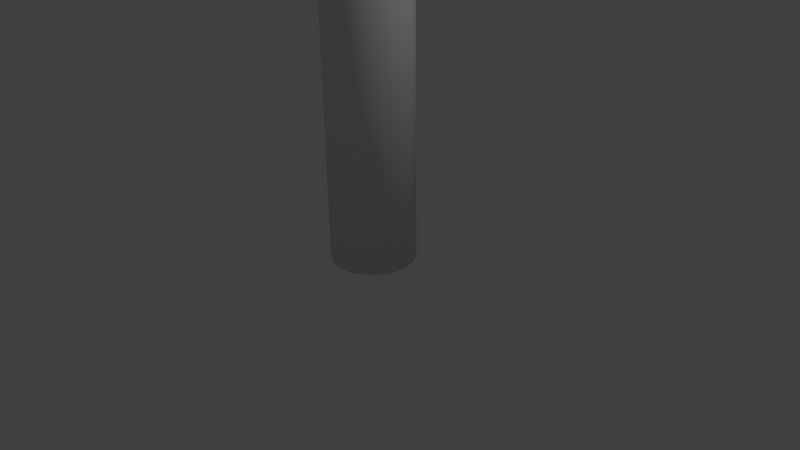# Source: spike.blend  (saved by Blender 2.76.0; exported with 4.5.12 LTS)
import bpy
from mathutils import Matrix  # noqa: F401  (used for matrix-valued properties, if any)

bpy.ops.wm.read_factory_settings(use_empty=True)
scene = bpy.context.scene
scene.name = 'Scene'

# ---- collections
col_collection_1 = bpy.data.collections.new('Collection 1'); scene.collection.children.link(col_collection_1)

# ---- materials (node trees are filled in below, after node groups)
mat_spike_head = bpy.data.materials.new('Spike_Head')
mat_spike_head.alpha_threshold = 0.0
mat_spike_head.use_transparent_shadow = False
mat_spike_head.roughness = 0.5
mat_spike_body = bpy.data.materials.new('Spike_Body')
mat_spike_body.alpha_threshold = 0.0
mat_spike_body.use_transparent_shadow = False
mat_spike_body.roughness = 0.5

# ---- material node trees

# ---- world
world_world = bpy.data.worlds.new('World'); scene.world = world_world
world_world.color = (0.05088, 0.05088, 0.05088)
world_world.use_sun_shadow = False
world_world.sun_shadow_jitter_overblur = 0.0
world_world.cycles.sampling_method = 'MANUAL'
world_world.cycles.sample_map_resolution = 256

# ---- cameras
cam_camera = bpy.data.cameras.new('Camera')
cam_camera.clip_end = 100.0
cam_camera.lens = 35.0
cam_camera.sensor_width = 32.0
cam_camera.sensor_height = 18.0
cam_camera.ortho_scale = 7.314
cam_camera.dof.focus_distance = 0.0
cam_camera.dof.aperture_fstop = 128.0

# ---- lights
light_lamp = bpy.data.lights.new('Lamp', 'POINT')
light_lamp.transmission_factor = 0.0
light_lamp.cutoff_distance = 30.0
light_lamp.energy = 100.0
light_lamp.shadow_buffer_clip_start = 1.001
light_lamp.shadow_soft_size = 0.1
light_lamp.shadow_maximum_resolution = 0.006
light_lamp.use_absolute_resolution = True
light_lamp.cycles.use_multiple_importance_sampling = False

# ---- meshes
me_cylinder_001 = bpy.data.meshes.new('Cylinder.001')
me_cylinder_001.from_pydata([(-5.777e-08, 0.5503, 0.0), (-0.0004789, 0.5279, 4.122), (0.2106, 0.5085, 0.0), (0.1902, 0.4849, 4.154), (0.3892, 0.3892, 0.0), (0.3794, 0.3928, 4.092), (0.5085, 0.2106, 0.0), (0.4927, 0.2078, 4.076), (0.5503, -2.625e-08, 0.0), (0.5281, -0.0135, 4.092), (0.5085, -0.2106, 0.0), (0.4896, -0.1889, 4.141), (0.3892, -0.3892, 0.0), (0.3771, -0.3719, 4.079), (0.2106, -0.5085, 0.0), (0.1907, -0.483, 4.122), (2.533e-08, -0.5503, 0.0), (-0.01421, -0.5294, 4.096), (-0.2106, -0.5085, 0.0), (-0.2099, -0.4811, 4.134), (-0.3892, -0.3892, 0.0), (-0.3431, -0.3761, 4.146), (-0.5085, -0.2106, 0.0), (-0.4938, -0.2154, 4.093), (-0.5503, 4.369e-09, 0.0), (-0.5242, -0.01656, 4.134), (-0.5085, 0.2106, 0.0), (-0.4948, 0.2027, 4.09), (-0.3892, 0.3892, 0.0), (-0.3552, 0.3591, 4.177), (-0.2106, 0.5085, 0.0), (-0.2046, 0.4922, 4.102), (7.542e-08, -5.544e-09, 5.263), (0.005582, 0.5448, 3.949), (0.2204, 0.4987, 3.949), (0.378, 0.4003, 3.935), (0.5098, 0.2092, 3.947), (0.5392, 0.01116, 3.949), (0.5006, -0.2106, 3.973), (0.3655, -0.3892, 3.941), (0.2106, -0.5085, 3.965), (-0.02171, -0.5503, 3.933), (-0.1968, -0.5085, 3.941), (-0.3872, -0.3892, 3.957), (-0.5065, -0.2106, 3.939), (-0.5503, -7.163e-09, 3.947), (-0.4987, 0.2204, 3.965), (-0.3961, 0.3822, 3.951), (-0.2092, 0.5071, 3.965)], [], [(33, 1, 3, 34), (34, 3, 5, 35), (35, 5, 7, 36), (36, 7, 9, 37), (37, 9, 11, 38), (38, 11, 13, 39), (39, 13, 15, 40), (40, 15, 17, 41), (41, 17, 19, 42), (42, 19, 21, 43), (43, 21, 23, 44), (44, 23, 25, 45), (45, 25, 27, 46), (46, 27, 29, 47), (48, 31, 1, 33), (47, 29, 31, 48), (0, 2, 4, 6, 8, 10, 12, 14, 16, 18, 20, 22, 24, 26, 28, 30), (9, 7, 32), (19, 17, 32), (29, 27, 32), (5, 3, 32), (15, 13, 32), (25, 23, 32), (11, 9, 32), (21, 19, 32), (31, 29, 32), (7, 5, 32), (17, 15, 32), (3, 1, 32), (27, 25, 32), (13, 11, 32), (23, 21, 32), (1, 31, 32), (28, 47, 48, 30), (30, 48, 33, 0), (26, 46, 47, 28), (24, 45, 46, 26), (22, 44, 45, 24), (20, 43, 44, 22), (18, 42, 43, 20), (16, 41, 42, 18), (14, 40, 41, 16), (12, 39, 40, 14), (10, 38, 39, 12), (8, 37, 38, 10), (6, 36, 37, 8), (4, 35, 36, 6), (2, 34, 35, 4), (0, 33, 34, 2)])
me_cylinder_001.polygons.foreach_set('use_smooth', [True] * 49)
me_cylinder_001.polygons.foreach_set('material_index', [1, 1, 1, 1, 1, 1, 1, 1, 1, 1, 1, 1, 1, 1, 1, 1, 0, 0, 0, 0, 0, 0, 0, 0, 0, 0, 0, 0, 0, 0, 0, 0, 0, 1, 1, 1, 1, 1, 1, 1, 1, 1, 1, 1, 1, 1, 1, 1, 1])
_uv = me_cylinder_001.uv_layers.new(name='UVMap')
_uv.uv.foreach_set('vector', [0.1369, 0.8315, 0.1384, 0.8687, 0.09624, 0.8758, 0.09068, 0.8322, 0.09068, 0.8322, 0.09624, 0.8758, 0.05087, 0.8632, 0.05153, 0.8299, 0.05153, 0.8299, 0.05087, 0.8632, 0.004581, 0.8607, 0.002361, 0.8331, 0.7201, 0.8347, 0.7197, 0.8624, 0.6718, 0.8646, 0.6777, 0.8342, 0.6777, 0.8342, 0.6718, 0.8646, 0.6331, 0.8743, 0.6302, 0.8384, 0.6302, 0.8384, 0.6331, 0.8743, 0.5869, 0.8608, 0.5831, 0.8312, 0.5831, 0.8312, 0.5869, 0.8608, 0.5398, 0.8691, 0.5421, 0.8352, 0.5421, 0.8352, 0.5398, 0.8691, 0.494, 0.8636, 0.4927, 0.8282, 0.4927, 0.8282, 0.494, 0.8636, 0.4497, 0.8716, 0.4548, 0.8299, 0.4548, 0.8299, 0.4497, 0.8716, 0.4127, 0.8741, 0.4077, 0.833, 0.4077, 0.833, 0.4127, 0.8741, 0.3647, 0.8625, 0.3627, 0.8294, 0.3627, 0.8294, 0.3647, 0.8625, 0.3208, 0.8711, 0.3174, 0.831, 0.3174, 0.831, 0.3208, 0.8711, 0.2728, 0.8615, 0.2699, 0.8346, 0.2699, 0.8346, 0.2728, 0.8615, 0.227, 0.8803, 0.2297, 0.8314, 0.1828, 0.8345, 0.1833, 0.864, 0.1384, 0.8687, 0.1369, 0.8315, 0.2297, 0.8314, 0.227, 0.8803, 0.1833, 0.864, 0.1828, 0.8345, 0.8648, 0.5119, 0.9066, 0.5292, 0.9387, 0.5613, 0.956, 0.6031, 0.956, 0.6484, 0.9387, 0.6902, 0.9066, 0.7222, 0.8648, 0.7396, 0.8195, 0.7396, 0.7777, 0.7222, 0.7456, 0.6902, 0.7283, 0.6484, 0.7283, 0.6031, 0.7456, 0.5613, 0.7777, 0.5292, 0.8195, 0.5119, 0.9531, 0.007961, 0.9999, 0.0001401, 0.9999, 0.2748, 0.7814, 0.1292, 0.8017, 0.091, 0.9999, 0.2748, 0.7536, 0.3308, 0.7283, 0.2901, 0.9999, 0.2748, 0.8246, 0.4835, 0.8032, 0.4425, 0.9999, 0.2748, 0.8383, 0.0654, 0.8718, 0.03302, 0.9999, 0.2748, 0.7391, 0.2438, 0.7385, 0.2004, 0.9999, 0.2748, 0.9185, 0.02651, 0.9531, 0.007961, 0.9999, 0.2748, 0.7669, 0.162, 0.7814, 0.1292, 0.9999, 0.2748, 0.7502, 0.3759, 0.7536, 0.3308, 0.9999, 0.2748, 0.8608, 0.5116, 0.8246, 0.4835, 0.9999, 0.2748, 0.8017, 0.091, 0.8383, 0.0654, 0.9999, 0.2748, 0.8032, 0.4425, 0.7735, 0.4131, 0.9999, 0.2748, 0.7283, 0.2901, 0.7391, 0.2438, 0.9999, 0.2748, 0.8718, 0.03302, 0.9185, 0.02651, 0.9999, 0.2748, 0.7385, 0.2004, 0.7669, 0.162, 0.9999, 0.2748, 0.7735, 0.4131, 0.7502, 0.3759, 0.9999, 0.2748, 0.2277, 0.0001401, 0.2297, 0.8314, 0.1828, 0.8345, 0.1819, 0.0001532, 0.1819, 0.0001532, 0.1828, 0.8345, 0.1369, 0.8315, 0.1363, 0.0002065, 0.2734, 0.0001615, 0.2699, 0.8346, 0.2297, 0.8314, 0.2277, 0.0001401, 0.3191, 0.0002389, 0.3174, 0.831, 0.2699, 0.8346, 0.2734, 0.0001615, 0.3645, 0.0003396, 0.3627, 0.8294, 0.3174, 0.831, 0.3191, 0.0002389, 0.41, 0.0004623, 0.4077, 0.833, 0.3627, 0.8294, 0.3645, 0.0003396, 0.4555, 0.000613, 0.4548, 0.8299, 0.4077, 0.833, 0.41, 0.0004623, 0.5011, 0.000812, 0.4927, 0.8282, 0.4548, 0.8299, 0.4555, 0.000613, 0.5467, 0.001037, 0.5421, 0.8352, 0.4927, 0.8282, 0.5011, 0.000812, 0.592, 0.001277, 0.5831, 0.8312, 0.5421, 0.8352, 0.5467, 0.001037, 0.6373, 0.001596, 0.6302, 0.8384, 0.5831, 0.8312, 0.592, 0.001277, 0.6828, 0.001957, 0.6777, 0.8342, 0.6302, 0.8384, 0.6373, 0.001596, 0.728, 0.002372, 0.7201, 0.8347, 0.6777, 0.8342, 0.6828, 0.001957, 0.04548, 0.0004377, 0.05153, 0.8299, 0.002361, 0.8331, 0.0001401, 0.0005769, 0.09082, 0.0003032, 0.09068, 0.8322, 0.05153, 0.8299, 0.04548, 0.0004377, 0.1363, 0.0002065, 0.1369, 0.8315, 0.09068, 0.8322, 0.09082, 0.0003032])
me_cylinder_001.materials.append(mat_spike_head)
me_cylinder_001.materials.append(mat_spike_body)
me_cylinder_001.use_remesh_preserve_volume = False
me_cylinder_001.use_remesh_preserve_attributes = False
me_cylinder_001.use_mirror_vertex_groups = False
me_cylinder_001.update()
me_cylinder_001.normals_split_custom_set([tuple(v) for v in zip(*[iter([0.01522, 0.9986, 0.04989, -0.006869, 0.9667, 0.2556, 0.3389, 0.8971, 0.2834, 0.3721, 0.9269, 0.04913, 0.3721, 0.9269, 0.04913, 0.3389, 0.8971, 0.2834, 0.6873, 0.6867, 0.2369, 0.6905, 0.7223, 0.03793, 0.6905, 0.7223, 0.03793, 0.6873, 0.6867, 0.2369, 0.9062, 0.3464, 0.2425, 0.9299, 0.3647, 0.04673, 0.9299, 0.3647, 0.04673, 0.9062, 0.3464, 0.2425, 0.971, 0.002639, 0.2392, 0.9988, 0.0009018, 0.04816, 0.9988, 0.0009018, 0.04816, 0.971, 0.002639, 0.2392, 0.8912, -0.3603, 0.2756, 0.9181, -0.3945, 0.03963, 0.9181, -0.3945, 0.03963, 0.8912, -0.3603, 0.2756, 0.6873, -0.6891, 0.2299, 0.7009, -0.7114, 0.05056, 0.7009, -0.7114, 0.05056, 0.6873, -0.6891, 0.2299, 0.3661, -0.8839, 0.291, 0.3922, -0.9166, 0.07748, 0.3922, -0.9166, 0.07748, 0.3661, -0.8839, 0.291, -0.008142, -0.9651, 0.2619, -0.02035, -0.9976, 0.06584, -0.02035, -0.9976, 0.06584, -0.008142, -0.9651, 0.2619, -0.3817, -0.881, 0.2797, -0.3836, -0.9212, 0.06539, -0.3836, -0.9212, 0.06539, -0.3817, -0.881, 0.2797, -0.6612, -0.6914, 0.2911, -0.6973, -0.713, 0.07364, -0.6973, -0.713, 0.07364, -0.6612, -0.6914, 0.2911, -0.8791, -0.4065, 0.2488, -0.9187, -0.3903, 0.05966, -0.9187, -0.3903, 0.05966, -0.8791, -0.4065, 0.2488, -0.9589, -0.01212, 0.2836, -0.9985, 0.008233, 0.05394, -0.9985, 0.008233, 0.05394, -0.9589, -0.01212, 0.2836, -0.8956, 0.3669, 0.2517, -0.9153, 0.3953, 0.07702, -0.9153, 0.3953, 0.07702, -0.8956, 0.3669, 0.2517, -0.6716, 0.6667, 0.3232, -0.7108, 0.6989, 0.07865, -0.3826, 0.9214, 0.06823, -0.3753, 0.8918, 0.2527, -0.006869, 0.9667, 0.2556, 0.01522, 0.9986, 0.04989, -0.7108, 0.6989, 0.07865, -0.6716, 0.6667, 0.3232, -0.3753, 0.8918, 0.2527, -0.3826, 0.9214, 0.06823, 0.006959, 0.7467, -0.6651, 0.2833, 0.6913, -0.6647, 0.5219, 0.5331, -0.6659, 0.6909, 0.2798, -0.6666, 0.7479, -0.004501, -0.6638, 0.6865, -0.2914, -0.6662, 0.5303, -0.5287, -0.6627, 0.293, -0.6852, -0.6669, -0.009547, -0.7459, -0.666, -0.2871, -0.69, -0.6644, -0.5235, -0.5314, -0.666, -0.689, -0.2872, -0.6654, -0.7457, 0.004794, -0.6663, -0.6896, 0.2878, -0.6645, -0.5303, 0.5246, -0.666, -0.2816, 0.6909, -0.6658, 0.971, 0.002639, 0.2392, 0.9062, 0.3464, 0.2425, 0.001803, -0.002915, 1.0, -0.3817, -0.881, 0.2797, -0.008142, -0.9651, 0.2619, 0.001803, -0.002915, 1.0, -0.6716, 0.6667, 0.3232, -0.8956, 0.3669, 0.2517, 0.001803, -0.002915, 1.0, 0.6873, 0.6867, 0.2369, 0.3389, 0.8971, 0.2834, 0.001803, -0.002915, 1.0, 0.3661, -0.8839, 0.291, 0.6873, -0.6891, 0.2299, 0.001803, -0.002915, 1.0, -0.9589, -0.01212, 0.2836, -0.8791, -0.4065, 0.2488, 0.001803, -0.002915, 1.0, 0.8912, -0.3603, 0.2756, 0.971, 0.002639, 0.2392, 0.001803, -0.002915, 1.0, -0.6612, -0.6914, 0.2911, -0.3817, -0.881, 0.2797, 0.001803, -0.002915, 1.0, -0.3753, 0.8918, 0.2527, -0.6716, 0.6667, 0.3232, 0.001803, -0.002915, 1.0, 0.9062, 0.3464, 0.2425, 0.6873, 0.6867, 0.2369, 0.001803, -0.002915, 1.0, -0.008142, -0.9651, 0.2619, 0.3661, -0.8839, 0.291, 0.001803, -0.002915, 1.0, 0.3389, 0.8971, 0.2834, -0.006869, 0.9667, 0.2556, 0.001803, -0.002915, 1.0, -0.8956, 0.3669, 0.2517, -0.9589, -0.01212, 0.2836, 0.001803, -0.002915, 1.0, 0.6873, -0.6891, 0.2299, 0.8912, -0.3603, 0.2756, 0.001803, -0.002915, 1.0, -0.8791, -0.4065, 0.2488, -0.6612, -0.6914, 0.2911, 0.001803, -0.002915, 1.0, -0.006869, 0.9667, 0.2556, -0.3753, 0.8918, 0.2527, 0.001803, -0.002915, 1.0, -0.5303, 0.5246, -0.666, -0.7108, 0.6989, 0.07865, -0.3826, 0.9214, 0.06823, -0.2816, 0.6909, -0.6658, -0.2816, 0.6909, -0.6658, -0.3826, 0.9214, 0.06823, 0.01522, 0.9986, 0.04989, 0.006959, 0.7467, -0.6651, -0.6896, 0.2878, -0.6645, -0.9153, 0.3953, 0.07702, -0.7108, 0.6989, 0.07865, -0.5303, 0.5246, -0.666, -0.7457, 0.004794, -0.6663, -0.9985, 0.008233, 0.05394, -0.9153, 0.3953, 0.07702, -0.6896, 0.2878, -0.6645, -0.689, -0.2872, -0.6654, -0.9187, -0.3903, 0.05966, -0.9985, 0.008233, 0.05394, -0.7457, 0.004794, -0.6663, -0.5235, -0.5314, -0.666, -0.6973, -0.713, 0.07364, -0.9187, -0.3903, 0.05966, -0.689, -0.2872, -0.6654, -0.2871, -0.69, -0.6644, -0.3836, -0.9212, 0.06539, -0.6973, -0.713, 0.07364, -0.5235, -0.5314, -0.666, -0.009547, -0.7459, -0.666, -0.02035, -0.9976, 0.06584, -0.3836, -0.9212, 0.06539, -0.2871, -0.69, -0.6644, 0.293, -0.6852, -0.6669, 0.3922, -0.9166, 0.07748, -0.02035, -0.9976, 0.06584, -0.009547, -0.7459, -0.666, 0.5303, -0.5287, -0.6627, 0.7009, -0.7114, 0.05056, 0.3922, -0.9166, 0.07748, 0.293, -0.6852, -0.6669, 0.6865, -0.2914, -0.6662, 0.9181, -0.3945, 0.03963, 0.7009, -0.7114, 0.05056, 0.5303, -0.5287, -0.6627, 0.7479, -0.004501, -0.6638, 0.9988, 0.0009018, 0.04816, 0.9181, -0.3945, 0.03963, 0.6865, -0.2914, -0.6662, 0.6909, 0.2798, -0.6666, 0.9299, 0.3647, 0.04673, 0.9988, 0.0009018, 0.04816, 0.7479, -0.004501, -0.6638, 0.5219, 0.5331, -0.6659, 0.6905, 0.7223, 0.03793, 0.9299, 0.3647, 0.04673, 0.6909, 0.2798, -0.6666, 0.2833, 0.6913, -0.6647, 0.3721, 0.9269, 0.04913, 0.6905, 0.7223, 0.03793, 0.5219, 0.5331, -0.6659, 0.006959, 0.7467, -0.6651, 0.01522, 0.9986, 0.04989, 0.3721, 0.9269, 0.04913, 0.2833, 0.6913, -0.6647])] * 3)])

# ---- objects
ob_spike = bpy.data.objects.new('Spike', me_cylinder_001)
ob_lamp = bpy.data.objects.new('Lamp', light_lamp)
ob_camera = bpy.data.objects.new('Camera', cam_camera)

# ---- transforms, parenting, visibility, modifiers, constraints
ob_spike.location = (0.0, 0.0, 0.0)
ob_spike.rotation_euler = (-1.629e-07, 0.0, 0.0)
ob_spike.color = (0.8, 0.8, 0.8, 1.0)
ob_spike.lineart.crease_threshold = 0.0
ob_lamp.location = (4.076, 1.005, 5.904)
ob_lamp.rotation_euler = (0.6503, 0.05522, 1.866)
ob_lamp.lock_rotations_4d = False
ob_lamp.empty_display_type = 'ARROWS'
ob_lamp.color = (0.0, 0.0, 0.0, 0.0)
ob_lamp.lineart.crease_threshold = 0.0
ob_camera.location = (7.481, -6.508, 5.344)
ob_camera.rotation_euler = (1.109, 0.01082, 0.8149)
ob_camera.lock_rotations_4d = False
ob_camera.empty_display_type = 'ARROWS'
ob_camera.color = (0.0, 0.0, 0.0, 0.0)
ob_camera.display_type = 'WIRE'
ob_camera.lineart.crease_threshold = 0.0

# ---- collection membership
col_collection_1.objects.link(ob_spike)
col_collection_1.objects.link(ob_lamp)
col_collection_1.objects.link(ob_camera)

# ---- scene / render settings (as saved in the file)
scene.camera = ob_camera
scene.frame_start = 1; scene.frame_end = 250; scene.frame_set(1)
scene.render.engine = 'BLENDER_EEVEE_NEXT'
scene.render.resolution_percentage = 50
scene.render.dither_intensity = 0.0
scene.cycles.use_denoising = False
scene.cycles.samples = 10
scene.cycles.sampling_pattern = 'TABULATED_SOBOL'
scene.cycles.light_sampling_threshold = 0.0
scene.cycles.use_adaptive_sampling = False
scene.cycles.use_light_tree = False
scene.cycles.blur_glossy = 0.0
scene.cycles.pixel_filter_type = 'GAUSSIAN'
scene.cycles.sample_clamp_indirect = 0.0
scene.view_settings.view_transform = 'Standard'
bpy.context.view_layer.update()
